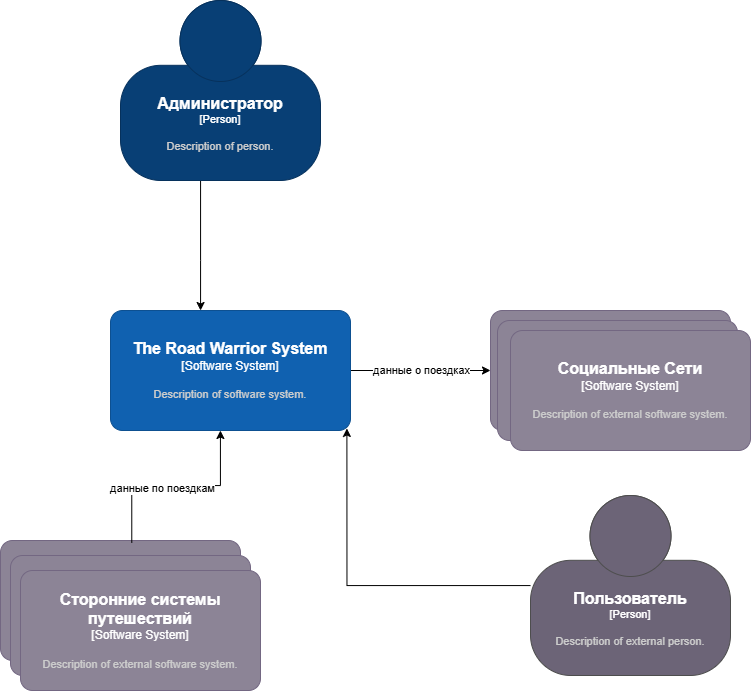

The diagram above was exported from draw.io. Its source (the exported page's mxGraphModel, read from the mxfile embedded in the PNG):
<mxGraphModel dx="2739" dy="1060" grid="1" gridSize="10" guides="1" tooltips="1" connect="1" arrows="1" fold="1" page="1" pageScale="1" pageWidth="827" pageHeight="1169" math="0" shadow="0">
  <root>
    <mxCell id="0" />
    <mxCell id="1" parent="0" />
    <mxCell id="2" style="edgeStyle=orthogonalEdgeStyle;rounded=0;orthogonalLoop=1;jettySize=auto;html=1;" edge="1" source="3" target="5" parent="1">
      <mxGeometry relative="1" as="geometry">
        <Array as="points">
          <mxPoint x="530" y="260" />
          <mxPoint x="530" y="260" />
        </Array>
      </mxGeometry>
    </mxCell>
    <object placeholders="1" c4Name="Администратор" c4Type="Person" c4Description="Description of person." label="&lt;font style=&quot;font-size: 16px&quot;&gt;&lt;b&gt;%c4Name%&lt;/b&gt;&lt;/font&gt;&lt;div&gt;[%c4Type%]&lt;/div&gt;&lt;br&gt;&lt;div&gt;&lt;font style=&quot;font-size: 11px&quot;&gt;&lt;font color=&quot;#cccccc&quot;&gt;%c4Description%&lt;/font&gt;&lt;/div&gt;" id="3">
      <mxCell style="html=1;fontSize=11;dashed=0;whiteSpace=wrap;fillColor=#083F75;strokeColor=#06315C;fontColor=#ffffff;shape=mxgraph.c4.person2;align=center;metaEdit=1;points=[[0.5,0,0],[1,0.5,0],[1,0.75,0],[0.75,1,0],[0.5,1,0],[0.25,1,0],[0,0.75,0],[0,0.5,0]];resizable=0;" vertex="1" parent="1">
        <mxGeometry x="450" width="200" height="180" as="geometry" />
      </mxCell>
    </object>
    <mxCell id="4" value="данные о поездках" style="edgeStyle=orthogonalEdgeStyle;rounded=0;orthogonalLoop=1;jettySize=auto;html=1;" edge="1" source="5" target="11" parent="1">
      <mxGeometry relative="1" as="geometry" />
    </mxCell>
    <object placeholders="1" c4Name="The Road Warrior System" c4Type="Software System" c4Description="Description of software system." label="&lt;font style=&quot;font-size: 16px&quot;&gt;&lt;b&gt;%c4Name%&lt;/b&gt;&lt;/font&gt;&lt;div&gt;[%c4Type%]&lt;/div&gt;&lt;br&gt;&lt;div&gt;&lt;font style=&quot;font-size: 11px&quot;&gt;&lt;font color=&quot;#cccccc&quot;&gt;%c4Description%&lt;/font&gt;&lt;/div&gt;" id="5">
      <mxCell style="rounded=1;whiteSpace=wrap;html=1;labelBackgroundColor=none;fillColor=#1061B0;fontColor=#ffffff;align=center;arcSize=10;strokeColor=#0D5091;metaEdit=1;resizable=0;points=[[0.25,0,0],[0.5,0,0],[0.75,0,0],[1,0.25,0],[1,0.5,0],[1,0.75,0],[0.75,1,0],[0.5,1,0],[0.25,1,0],[0,0.75,0],[0,0.5,0],[0,0.25,0]];" vertex="1" parent="1">
        <mxGeometry x="440" y="310" width="240" height="120" as="geometry" />
      </mxCell>
    </object>
    <object placeholders="1" c4Name="Яндекс" c4Type="Software System" c4Description="Description of external software system." label="&lt;font style=&quot;font-size: 16px&quot;&gt;&lt;b&gt;%c4Name%&lt;/b&gt;&lt;/font&gt;&lt;div&gt;[%c4Type%]&lt;/div&gt;&lt;br&gt;&lt;div&gt;&lt;font style=&quot;font-size: 11px&quot;&gt;&lt;font color=&quot;#cccccc&quot;&gt;%c4Description%&lt;/font&gt;&lt;/div&gt;" id="6">
      <mxCell style="rounded=1;whiteSpace=wrap;html=1;labelBackgroundColor=none;fillColor=#8C8496;fontColor=#ffffff;align=center;arcSize=10;strokeColor=#736782;metaEdit=1;resizable=0;points=[[0.25,0,0],[0.5,0,0],[0.75,0,0],[1,0.25,0],[1,0.5,0],[1,0.75,0],[0.75,1,0],[0.5,1,0],[0.25,1,0],[0,0.75,0],[0,0.5,0],[0,0.25,0]];" vertex="1" parent="1">
        <mxGeometry x="330" y="540" width="240" height="120" as="geometry" />
      </mxCell>
    </object>
    <object placeholders="1" c4Name="Яндекс" c4Type="Software System" c4Description="Description of external software system." label="&lt;font style=&quot;font-size: 16px&quot;&gt;&lt;b&gt;%c4Name%&lt;/b&gt;&lt;/font&gt;&lt;div&gt;[%c4Type%]&lt;/div&gt;&lt;br&gt;&lt;div&gt;&lt;font style=&quot;font-size: 11px&quot;&gt;&lt;font color=&quot;#cccccc&quot;&gt;%c4Description%&lt;/font&gt;&lt;/div&gt;" id="7">
      <mxCell style="rounded=1;whiteSpace=wrap;html=1;labelBackgroundColor=none;fillColor=#8C8496;fontColor=#ffffff;align=center;arcSize=10;strokeColor=#736782;metaEdit=1;resizable=0;points=[[0.25,0,0],[0.5,0,0],[0.75,0,0],[1,0.25,0],[1,0.5,0],[1,0.75,0],[0.75,1,0],[0.5,1,0],[0.25,1,0],[0,0.75,0],[0,0.5,0],[0,0.25,0]];" vertex="1" parent="1">
        <mxGeometry x="340" y="555" width="240" height="120" as="geometry" />
      </mxCell>
    </object>
    <object placeholders="1" c4Name="Сторонние системы путешествий " c4Type="Software System" c4Description="Description of external software system." label="&lt;font style=&quot;font-size: 16px&quot;&gt;&lt;b&gt;%c4Name%&lt;/b&gt;&lt;/font&gt;&lt;div&gt;[%c4Type%]&lt;/div&gt;&lt;br&gt;&lt;div&gt;&lt;font style=&quot;font-size: 11px&quot;&gt;&lt;font color=&quot;#cccccc&quot;&gt;%c4Description%&lt;/font&gt;&lt;/div&gt;" id="8">
      <mxCell style="rounded=1;whiteSpace=wrap;html=1;labelBackgroundColor=none;fillColor=#8C8496;fontColor=#ffffff;align=center;arcSize=10;strokeColor=#736782;metaEdit=1;resizable=0;points=[[0.25,0,0],[0.5,0,0],[0.75,0,0],[1,0.25,0],[1,0.5,0],[1,0.75,0],[0.75,1,0],[0.5,1,0],[0.25,1,0],[0,0.75,0],[0,0.5,0],[0,0.25,0]];" vertex="1" parent="1">
        <mxGeometry x="350" y="570" width="240" height="120" as="geometry" />
      </mxCell>
    </object>
    <mxCell id="9" style="edgeStyle=orthogonalEdgeStyle;rounded=0;orthogonalLoop=1;jettySize=auto;html=1;entryX=0.458;entryY=1;entryDx=0;entryDy=0;entryPerimeter=0;exitX=0.547;exitY=0.018;exitDx=0;exitDy=0;exitPerimeter=0;" edge="1" source="6" target="5" parent="1">
      <mxGeometry relative="1" as="geometry">
        <mxPoint x="550" y="560" as="sourcePoint" />
        <Array as="points" />
      </mxGeometry>
    </mxCell>
    <mxCell id="10" value="данные по поездкам" style="edgeLabel;html=1;align=center;verticalAlign=middle;resizable=0;points=[];" vertex="1" connectable="0" parent="9">
      <mxGeometry x="-0.1385" y="-2" relative="1" as="geometry">
        <mxPoint as="offset" />
      </mxGeometry>
    </mxCell>
    <object placeholders="1" c4Name="Социальные Сети" c4Type="Software System" c4Description="Description of external software system." label="&lt;font style=&quot;font-size: 16px&quot;&gt;&lt;b&gt;%c4Name%&lt;/b&gt;&lt;/font&gt;&lt;div&gt;[%c4Type%]&lt;/div&gt;&lt;br&gt;&lt;div&gt;&lt;font style=&quot;font-size: 11px&quot;&gt;&lt;font color=&quot;#cccccc&quot;&gt;%c4Description%&lt;/font&gt;&lt;/div&gt;" id="11">
      <mxCell style="rounded=1;whiteSpace=wrap;html=1;labelBackgroundColor=none;fillColor=#8C8496;fontColor=#ffffff;align=center;arcSize=10;strokeColor=#736782;metaEdit=1;resizable=0;points=[[0.25,0,0],[0.5,0,0],[0.75,0,0],[1,0.25,0],[1,0.5,0],[1,0.75,0],[0.75,1,0],[0.5,1,0],[0.25,1,0],[0,0.75,0],[0,0.5,0],[0,0.25,0]];" vertex="1" parent="1">
        <mxGeometry x="820" y="310" width="240" height="120" as="geometry" />
      </mxCell>
    </object>
    <mxCell id="12" style="edgeStyle=orthogonalEdgeStyle;rounded=0;orthogonalLoop=1;jettySize=auto;html=1;entryX=0.985;entryY=0.983;entryDx=0;entryDy=0;entryPerimeter=0;" edge="1" source="13" target="5" parent="1">
      <mxGeometry relative="1" as="geometry" />
    </mxCell>
    <object placeholders="1" c4Name="Пользователь" c4Type="Person" c4Description="Description of external person." label="&lt;font style=&quot;font-size: 16px&quot;&gt;&lt;b&gt;%c4Name%&lt;/b&gt;&lt;/font&gt;&lt;div&gt;[%c4Type%]&lt;/div&gt;&lt;br&gt;&lt;div&gt;&lt;font style=&quot;font-size: 11px&quot;&gt;&lt;font color=&quot;#cccccc&quot;&gt;%c4Description%&lt;/font&gt;&lt;/div&gt;" id="13">
      <mxCell style="html=1;fontSize=11;dashed=0;whiteSpace=wrap;fillColor=#6C6477;strokeColor=#4D4D4D;fontColor=#ffffff;shape=mxgraph.c4.person2;align=center;metaEdit=1;points=[[0.5,0,0],[1,0.5,0],[1,0.75,0],[0.75,1,0],[0.5,1,0],[0.25,1,0],[0,0.75,0],[0,0.5,0]];resizable=0;" vertex="1" parent="1">
        <mxGeometry x="860" y="495" width="200" height="180" as="geometry" />
      </mxCell>
    </object>
    <object placeholders="1" c4Name="Социальные Сети" c4Type="Software System" c4Description="Description of external software system." label="&lt;font style=&quot;font-size: 16px&quot;&gt;&lt;b&gt;%c4Name%&lt;/b&gt;&lt;/font&gt;&lt;div&gt;[%c4Type%]&lt;/div&gt;&lt;br&gt;&lt;div&gt;&lt;font style=&quot;font-size: 11px&quot;&gt;&lt;font color=&quot;#cccccc&quot;&gt;%c4Description%&lt;/font&gt;&lt;/div&gt;" id="14">
      <mxCell style="rounded=1;whiteSpace=wrap;html=1;labelBackgroundColor=none;fillColor=#8C8496;fontColor=#ffffff;align=center;arcSize=10;strokeColor=#736782;metaEdit=1;resizable=0;points=[[0.25,0,0],[0.5,0,0],[0.75,0,0],[1,0.25,0],[1,0.5,0],[1,0.75,0],[0.75,1,0],[0.5,1,0],[0.25,1,0],[0,0.75,0],[0,0.5,0],[0,0.25,0]];" vertex="1" parent="1">
        <mxGeometry x="827" y="320" width="240" height="120" as="geometry" />
      </mxCell>
    </object>
    <object placeholders="1" c4Name="Социальные Сети" c4Type="Software System" c4Description="Description of external software system." label="&lt;font style=&quot;font-size: 16px&quot;&gt;&lt;b&gt;%c4Name%&lt;/b&gt;&lt;/font&gt;&lt;div&gt;[%c4Type%]&lt;/div&gt;&lt;br&gt;&lt;div&gt;&lt;font style=&quot;font-size: 11px&quot;&gt;&lt;font color=&quot;#cccccc&quot;&gt;%c4Description%&lt;/font&gt;&lt;/div&gt;" id="15">
      <mxCell style="rounded=1;whiteSpace=wrap;html=1;labelBackgroundColor=none;fillColor=#8C8496;fontColor=#ffffff;align=center;arcSize=10;strokeColor=#736782;metaEdit=1;resizable=0;points=[[0.25,0,0],[0.5,0,0],[0.75,0,0],[1,0.25,0],[1,0.5,0],[1,0.75,0],[0.75,1,0],[0.5,1,0],[0.25,1,0],[0,0.75,0],[0,0.5,0],[0,0.25,0]];" vertex="1" parent="1">
        <mxGeometry x="840" y="330" width="240" height="120" as="geometry" />
      </mxCell>
    </object>
  </root>
</mxGraphModel>